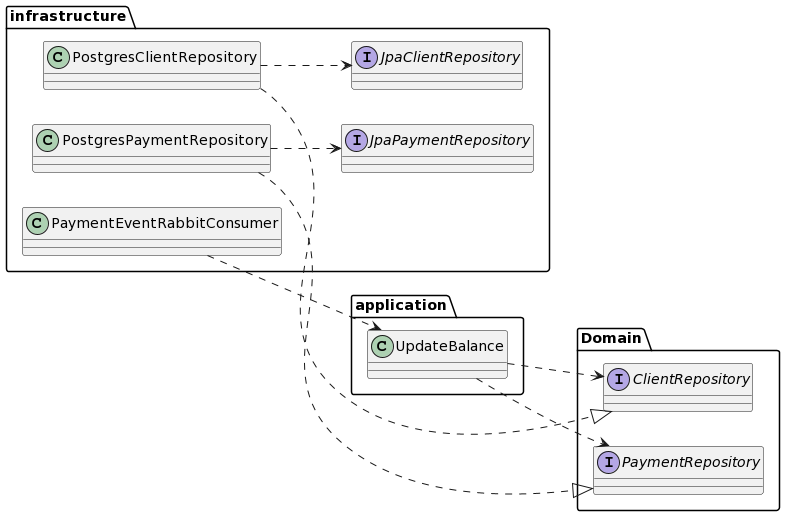

The diagram above was rendered by PlantUML. Its source (embedded in the PNG):
@startuml
left to right direction

package Domain{
    interface ClientRepository
    interface PaymentRepository
}

package application{
    class UpdateBalance
}

package infrastructure {
    class PaymentEventRabbitConsumer

    class PostgresClientRepository
    class PostgresPaymentRepository
    
    interface JpaClientRepository
    interface JpaPaymentRepository
}

    PaymentEventRabbitConsumer ..> UpdateBalance
    UpdateBalance ..> ClientRepository
    UpdateBalance ..> PaymentRepository
    
    PostgresClientRepository ..> JpaClientRepository
    PostgresPaymentRepository ..> JpaPaymentRepository
    
    PostgresClientRepository ..|> ClientRepository
    PostgresPaymentRepository ..|> PaymentRepository
@enduml